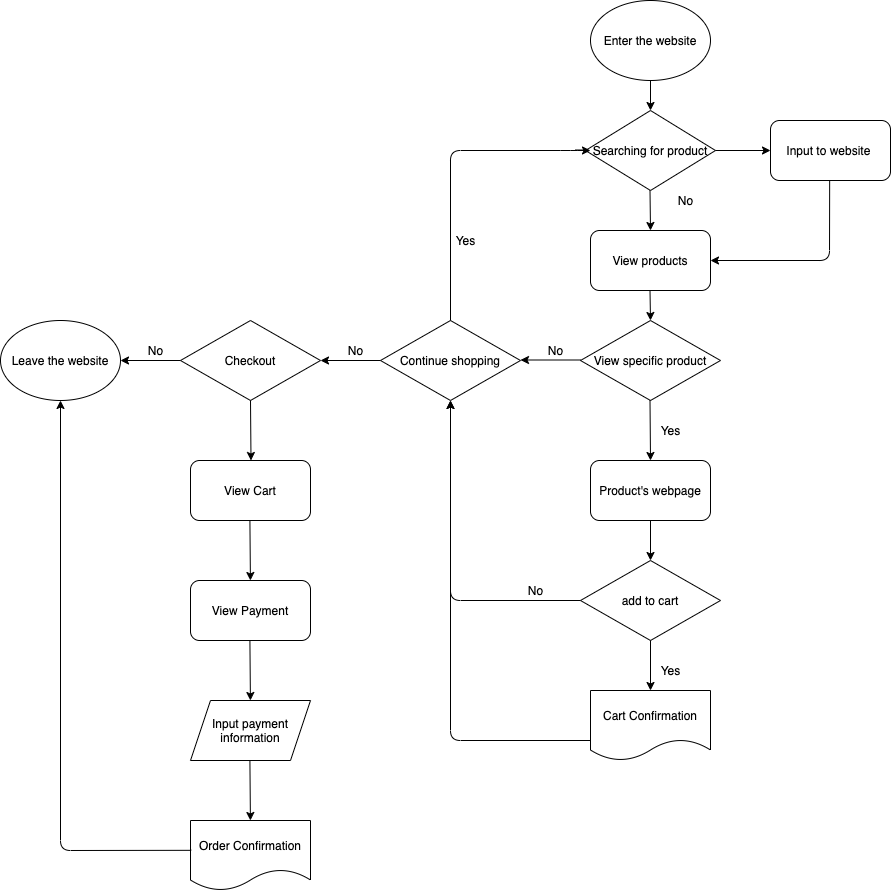

The diagram above was exported from draw.io. Its source (the exported page's mxGraphModel, read from the mxfile embedded in the PNG):
<mxGraphModel dx="4975" dy="2920" grid="1" gridSize="10" guides="1" tooltips="1" connect="1" arrows="1" fold="1" page="1" pageScale="1" pageWidth="850" pageHeight="1100" math="0" shadow="0">
  <root>
    <mxCell id="0" />
    <mxCell id="1" parent="0" />
    <mxCell id="16" value="Enter the website" style="ellipse;whiteSpace=wrap;html=1;" parent="1" vertex="1">
      <mxGeometry x="520" y="30" width="120" height="80" as="geometry" />
    </mxCell>
    <mxCell id="17" value="View specific product" style="rhombus;whiteSpace=wrap;html=1;" parent="1" vertex="1">
      <mxGeometry x="510" y="350" width="140" height="80" as="geometry" />
    </mxCell>
    <mxCell id="22" value="" style="endArrow=classic;html=1;" parent="1" edge="1">
      <mxGeometry width="50" height="50" relative="1" as="geometry">
        <mxPoint x="579.5" y="320" as="sourcePoint" />
        <mxPoint x="580" y="350" as="targetPoint" />
      </mxGeometry>
    </mxCell>
    <mxCell id="23" value="Yes" style="text;html=1;align=center;verticalAlign=middle;resizable=0;points=[];autosize=1;" parent="1" vertex="1">
      <mxGeometry x="580" y="450" width="40" height="20" as="geometry" />
    </mxCell>
    <mxCell id="24" value="Product's webpage" style="rounded=1;whiteSpace=wrap;html=1;" parent="1" vertex="1">
      <mxGeometry x="520" y="490" width="120" height="60" as="geometry" />
    </mxCell>
    <mxCell id="32" value="add to cart" style="rhombus;whiteSpace=wrap;html=1;" parent="1" vertex="1">
      <mxGeometry x="510" y="590" width="140" height="80" as="geometry" />
    </mxCell>
    <mxCell id="34" value="" style="endArrow=classic;html=1;" parent="1" edge="1">
      <mxGeometry width="50" height="50" relative="1" as="geometry">
        <mxPoint x="579.5" y="220" as="sourcePoint" />
        <mxPoint x="580" y="260" as="targetPoint" />
      </mxGeometry>
    </mxCell>
    <mxCell id="35" value="No" style="text;html=1;align=center;verticalAlign=middle;resizable=0;points=[];autosize=1;" parent="1" vertex="1">
      <mxGeometry x="600" y="220" width="30" height="20" as="geometry" />
    </mxCell>
    <mxCell id="36" value="" style="endArrow=classic;html=1;" parent="1" edge="1">
      <mxGeometry width="50" height="50" relative="1" as="geometry">
        <mxPoint x="505" y="179.5" as="sourcePoint" />
        <mxPoint x="575" y="179.5" as="targetPoint" />
      </mxGeometry>
    </mxCell>
    <mxCell id="38" value="Checkout" style="rhombus;whiteSpace=wrap;html=1;" parent="1" vertex="1">
      <mxGeometry x="110" y="350" width="140" height="80" as="geometry" />
    </mxCell>
    <mxCell id="40" value="" style="endArrow=classic;html=1;exitX=0.5;exitY=1;exitDx=0;exitDy=0;entryX=0.5;entryY=0;entryDx=0;entryDy=0;" parent="1" source="24" edge="1" target="32">
      <mxGeometry width="50" height="50" relative="1" as="geometry">
        <mxPoint x="210" y="510" as="sourcePoint" />
        <mxPoint x="220" y="540" as="targetPoint" />
      </mxGeometry>
    </mxCell>
    <mxCell id="30" value="Continue shopping" style="rhombus;whiteSpace=wrap;html=1;" parent="1" vertex="1">
      <mxGeometry x="310" y="350" width="140" height="80" as="geometry" />
    </mxCell>
    <mxCell id="47" value="No" style="text;html=1;align=center;verticalAlign=middle;resizable=0;points=[];autosize=1;" parent="1" vertex="1">
      <mxGeometry x="270" y="370" width="30" height="20" as="geometry" />
    </mxCell>
    <mxCell id="48" value="No" style="text;html=1;align=center;verticalAlign=middle;resizable=0;points=[];autosize=1;" parent="1" vertex="1">
      <mxGeometry x="470" y="370" width="30" height="20" as="geometry" />
    </mxCell>
    <mxCell id="49" value="Searching for product" style="rhombus;whiteSpace=wrap;html=1;" vertex="1" parent="1">
      <mxGeometry x="515" y="140" width="130" height="80" as="geometry" />
    </mxCell>
    <mxCell id="51" value="View products" style="rounded=1;whiteSpace=wrap;html=1;" vertex="1" parent="1">
      <mxGeometry x="520" y="260" width="120" height="60" as="geometry" />
    </mxCell>
    <mxCell id="53" value="" style="endArrow=classic;html=1;" edge="1" parent="1">
      <mxGeometry width="50" height="50" relative="1" as="geometry">
        <mxPoint x="510" y="389.5" as="sourcePoint" />
        <mxPoint x="450" y="389.5" as="targetPoint" />
      </mxGeometry>
    </mxCell>
    <mxCell id="55" value="" style="endArrow=classic;html=1;entryX=0.5;entryY=0;entryDx=0;entryDy=0;" edge="1" parent="1" target="49">
      <mxGeometry width="50" height="50" relative="1" as="geometry">
        <mxPoint x="580" y="110" as="sourcePoint" />
        <mxPoint x="630" y="60" as="targetPoint" />
      </mxGeometry>
    </mxCell>
    <mxCell id="56" value="" style="edgeStyle=segmentEdgeStyle;endArrow=classic;html=1;" edge="1" parent="1">
      <mxGeometry width="50" height="50" relative="1" as="geometry">
        <mxPoint x="380" y="350" as="sourcePoint" />
        <mxPoint x="520" y="180" as="targetPoint" />
        <Array as="points">
          <mxPoint x="380" y="180" />
          <mxPoint x="500" y="180" />
        </Array>
      </mxGeometry>
    </mxCell>
    <mxCell id="57" value="Yes" style="text;html=1;align=center;verticalAlign=middle;resizable=0;points=[];autosize=1;" vertex="1" parent="1">
      <mxGeometry x="375" y="260" width="40" height="20" as="geometry" />
    </mxCell>
    <mxCell id="58" value="" style="endArrow=classic;html=1;" edge="1" parent="1">
      <mxGeometry width="50" height="50" relative="1" as="geometry">
        <mxPoint x="579.5" y="430" as="sourcePoint" />
        <mxPoint x="580" y="490" as="targetPoint" />
      </mxGeometry>
    </mxCell>
    <mxCell id="60" value="" style="endArrow=classic;html=1;" edge="1" parent="1">
      <mxGeometry width="50" height="50" relative="1" as="geometry">
        <mxPoint x="310" y="390" as="sourcePoint" />
        <mxPoint x="250" y="390" as="targetPoint" />
      </mxGeometry>
    </mxCell>
    <mxCell id="61" value="" style="endArrow=classic;html=1;" edge="1" parent="1">
      <mxGeometry width="50" height="50" relative="1" as="geometry">
        <mxPoint x="180" y="430" as="sourcePoint" />
        <mxPoint x="180.5" y="490" as="targetPoint" />
      </mxGeometry>
    </mxCell>
    <mxCell id="62" value="Input to website&amp;nbsp;" style="rounded=1;whiteSpace=wrap;html=1;" vertex="1" parent="1">
      <mxGeometry x="700" y="150" width="120" height="60" as="geometry" />
    </mxCell>
    <mxCell id="63" value="" style="endArrow=classic;html=1;entryX=0;entryY=0.5;entryDx=0;entryDy=0;" edge="1" parent="1" target="62">
      <mxGeometry width="50" height="50" relative="1" as="geometry">
        <mxPoint x="645" y="180" as="sourcePoint" />
        <mxPoint x="695" y="130" as="targetPoint" />
      </mxGeometry>
    </mxCell>
    <mxCell id="68" value="" style="edgeStyle=segmentEdgeStyle;endArrow=classic;html=1;entryX=1;entryY=0.5;entryDx=0;entryDy=0;exitX=0.493;exitY=1.008;exitDx=0;exitDy=0;exitPerimeter=0;" edge="1" parent="1" source="62" target="51">
      <mxGeometry width="50" height="50" relative="1" as="geometry">
        <mxPoint x="765" y="210" as="sourcePoint" />
        <mxPoint x="710" y="280" as="targetPoint" />
        <Array as="points">
          <mxPoint x="759" y="290" />
        </Array>
      </mxGeometry>
    </mxCell>
    <mxCell id="69" value="" style="edgeStyle=segmentEdgeStyle;endArrow=classic;html=1;entryX=0.5;entryY=1;entryDx=0;entryDy=0;exitX=0;exitY=0.5;exitDx=0;exitDy=0;" edge="1" parent="1" source="32" target="30">
      <mxGeometry width="50" height="50" relative="1" as="geometry">
        <mxPoint x="460" y="510" as="sourcePoint" />
        <mxPoint x="510" y="460" as="targetPoint" />
        <Array as="points">
          <mxPoint x="380" y="630" />
        </Array>
      </mxGeometry>
    </mxCell>
    <mxCell id="70" value="No" style="text;html=1;align=center;verticalAlign=middle;resizable=0;points=[];autosize=1;" vertex="1" parent="1">
      <mxGeometry x="450" y="610" width="30" height="20" as="geometry" />
    </mxCell>
    <mxCell id="71" value="Cart Confirmation" style="shape=document;whiteSpace=wrap;html=1;boundedLbl=1;" vertex="1" parent="1">
      <mxGeometry x="520" y="720" width="120" height="70" as="geometry" />
    </mxCell>
    <mxCell id="72" value="" style="endArrow=classic;html=1;entryX=0.5;entryY=0;entryDx=0;entryDy=0;" edge="1" parent="1" target="71">
      <mxGeometry width="50" height="50" relative="1" as="geometry">
        <mxPoint x="580" y="670" as="sourcePoint" />
        <mxPoint x="630" y="620" as="targetPoint" />
      </mxGeometry>
    </mxCell>
    <mxCell id="73" value="Yes" style="text;html=1;align=center;verticalAlign=middle;resizable=0;points=[];autosize=1;" vertex="1" parent="1">
      <mxGeometry x="580" y="690" width="40" height="20" as="geometry" />
    </mxCell>
    <mxCell id="74" value="" style="edgeStyle=segmentEdgeStyle;endArrow=classic;html=1;exitX=0;exitY=0.5;exitDx=0;exitDy=0;entryX=0.5;entryY=1;entryDx=0;entryDy=0;" edge="1" parent="1" target="30">
      <mxGeometry width="50" height="50" relative="1" as="geometry">
        <mxPoint x="520" y="770" as="sourcePoint" />
        <mxPoint x="380" y="560" as="targetPoint" />
        <Array as="points">
          <mxPoint x="380" y="770" />
        </Array>
      </mxGeometry>
    </mxCell>
    <mxCell id="76" value="&lt;span&gt;View Cart&lt;/span&gt;" style="rounded=1;whiteSpace=wrap;html=1;" vertex="1" parent="1">
      <mxGeometry x="120" y="490" width="120" height="60" as="geometry" />
    </mxCell>
    <mxCell id="77" value="View Payment" style="rounded=1;whiteSpace=wrap;html=1;" vertex="1" parent="1">
      <mxGeometry x="120" y="610" width="120" height="60" as="geometry" />
    </mxCell>
    <mxCell id="78" value="" style="endArrow=classic;html=1;" edge="1" parent="1">
      <mxGeometry width="50" height="50" relative="1" as="geometry">
        <mxPoint x="179.41" y="550" as="sourcePoint" />
        <mxPoint x="179.91" y="610" as="targetPoint" />
      </mxGeometry>
    </mxCell>
    <mxCell id="80" value="Input payment information" style="shape=parallelogram;perimeter=parallelogramPerimeter;whiteSpace=wrap;html=1;fixedSize=1;" vertex="1" parent="1">
      <mxGeometry x="120" y="730" width="120" height="60" as="geometry" />
    </mxCell>
    <mxCell id="82" value="" style="endArrow=classic;html=1;" edge="1" parent="1">
      <mxGeometry width="50" height="50" relative="1" as="geometry">
        <mxPoint x="179.41000000000008" y="670" as="sourcePoint" />
        <mxPoint x="179.91000000000008" y="730" as="targetPoint" />
      </mxGeometry>
    </mxCell>
    <mxCell id="83" value="Order Confirmation" style="shape=document;whiteSpace=wrap;html=1;boundedLbl=1;" vertex="1" parent="1">
      <mxGeometry x="120" y="850" width="120" height="70" as="geometry" />
    </mxCell>
    <mxCell id="84" value="" style="endArrow=classic;html=1;" edge="1" parent="1">
      <mxGeometry width="50" height="50" relative="1" as="geometry">
        <mxPoint x="179.41000000000008" y="790" as="sourcePoint" />
        <mxPoint x="179.91000000000008" y="850" as="targetPoint" />
      </mxGeometry>
    </mxCell>
    <mxCell id="85" value="" style="endArrow=classic;html=1;" edge="1" parent="1">
      <mxGeometry width="50" height="50" relative="1" as="geometry">
        <mxPoint x="110" y="390" as="sourcePoint" />
        <mxPoint x="50" y="390" as="targetPoint" />
      </mxGeometry>
    </mxCell>
    <mxCell id="86" value="No" style="text;html=1;align=center;verticalAlign=middle;resizable=0;points=[];autosize=1;" vertex="1" parent="1">
      <mxGeometry x="70" y="370" width="30" height="20" as="geometry" />
    </mxCell>
    <mxCell id="87" value="Leave the website" style="ellipse;whiteSpace=wrap;html=1;" vertex="1" parent="1">
      <mxGeometry x="-70" y="350" width="120" height="80" as="geometry" />
    </mxCell>
    <mxCell id="88" value="" style="edgeStyle=segmentEdgeStyle;endArrow=classic;html=1;exitX=0.006;exitY=0.426;exitDx=0;exitDy=0;entryX=0.5;entryY=1;entryDx=0;entryDy=0;exitPerimeter=0;" edge="1" parent="1" source="83" target="87">
      <mxGeometry width="50" height="50" relative="1" as="geometry">
        <mxPoint x="130" y="780" as="sourcePoint" />
        <mxPoint x="-10" y="440" as="targetPoint" />
        <Array as="points">
          <mxPoint x="-10" y="880" />
        </Array>
      </mxGeometry>
    </mxCell>
  </root>
</mxGraphModel>